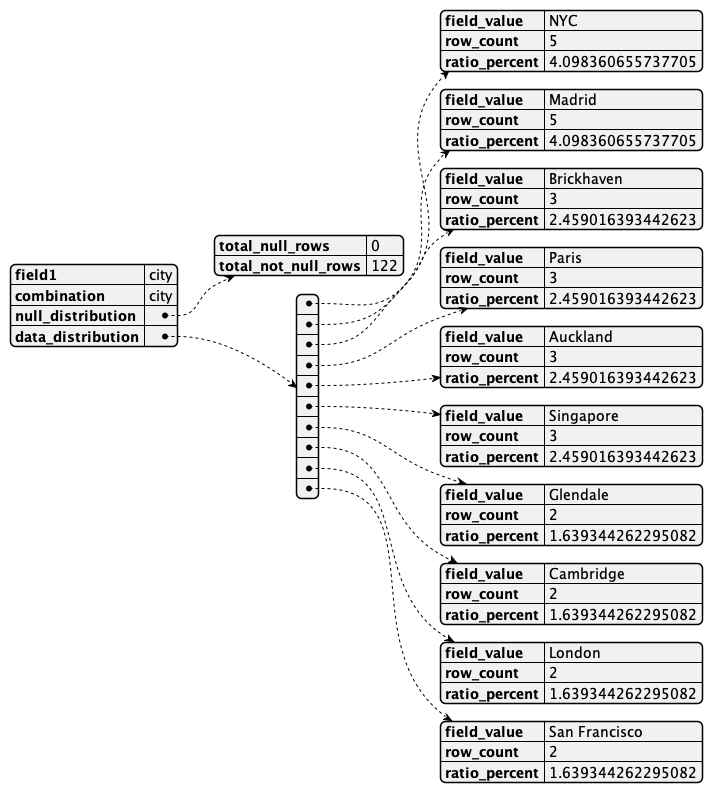

The diagram above was rendered by PlantUML. Its source (embedded in the PNG):
@startjson
{
    "field1": "city",
    "combination": "city",
    "null_distribution": {
        "total_null_rows": 0,
        "total_not_null_rows": 122
    },
    "data_distribution": [
        {
            "field_value": "NYC",
            "row_count": 5,
            "ratio_percent": 4.098360655737705
        },
        {
            "field_value": "Madrid",
            "row_count": 5,
            "ratio_percent": 4.098360655737705
        },
        {
            "field_value": "Brickhaven",
            "row_count": 3,
            "ratio_percent": 2.459016393442623
        },
        {
            "field_value": "Paris",
            "row_count": 3,
            "ratio_percent": 2.459016393442623
        },
        {
            "field_value": "Auckland",
            "row_count": 3,
            "ratio_percent": 2.459016393442623
        },
        {
            "field_value": "Singapore",
            "row_count": 3,
            "ratio_percent": 2.459016393442623
        },
        {
            "field_value": "Glendale",
            "row_count": 2,
            "ratio_percent": 1.639344262295082
        },
        {
            "field_value": "Cambridge",
            "row_count": 2,
            "ratio_percent": 1.639344262295082
        },
        {
            "field_value": "London",
            "row_count": 2,
            "ratio_percent": 1.639344262295082
        },
        {
            "field_value": "San Francisco",
            "row_count": 2,
            "ratio_percent": 1.639344262295082
        }
    ]
}
@endjson